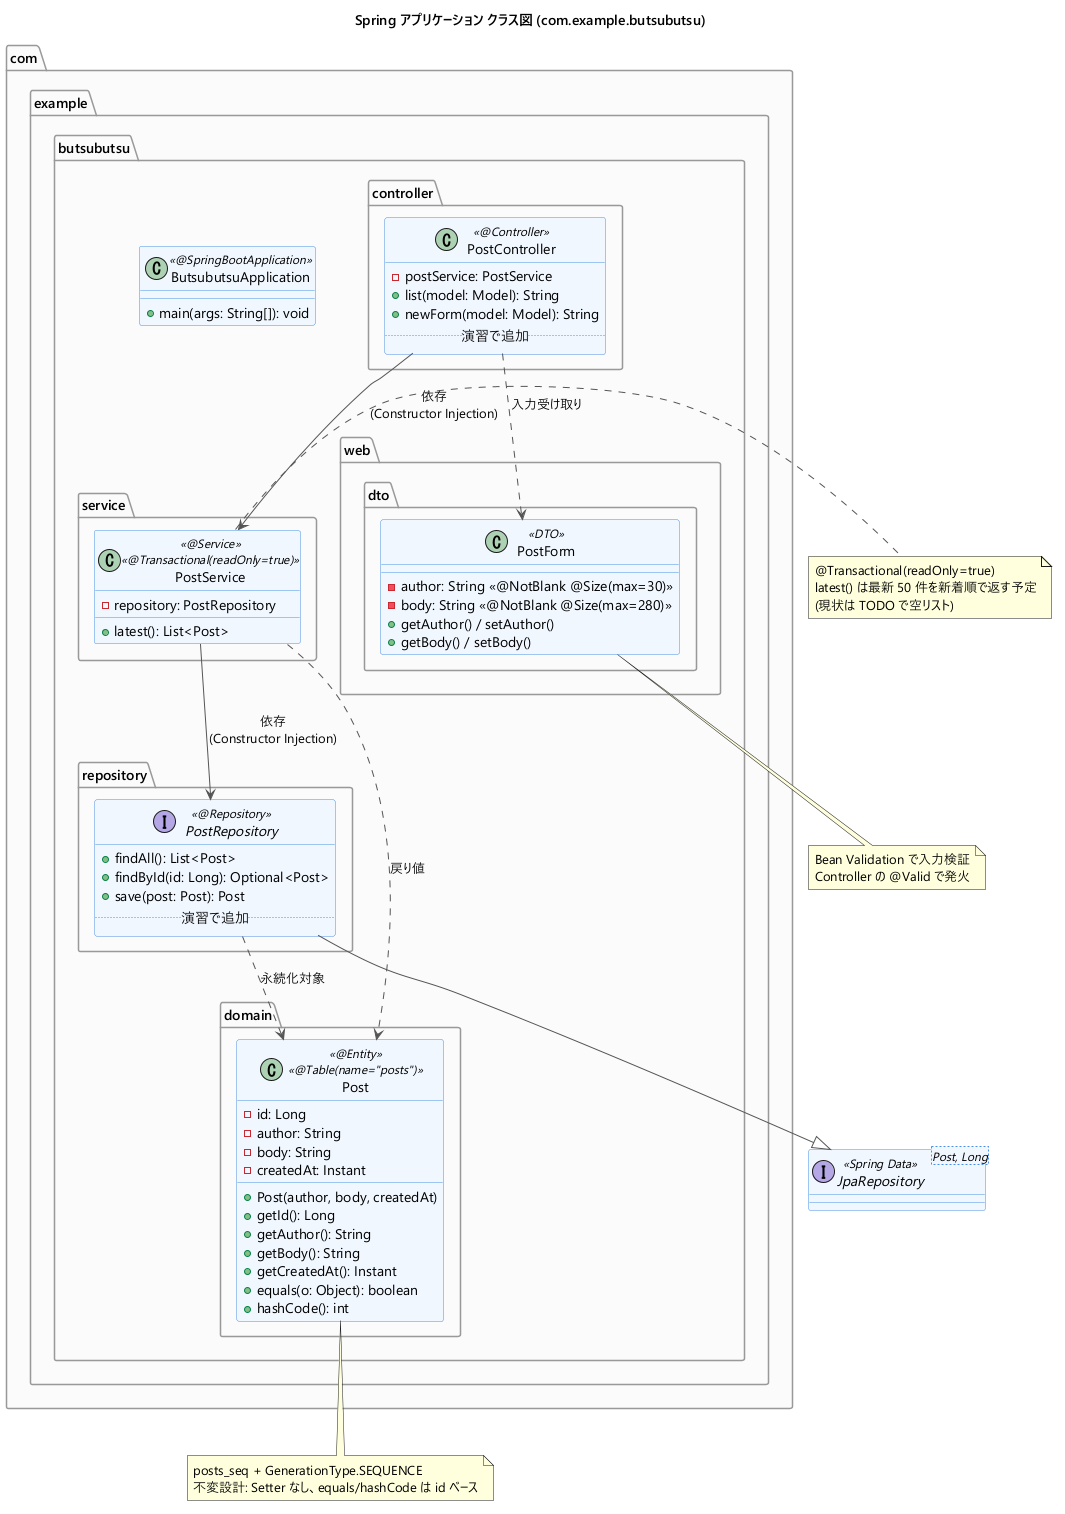

The diagram above was rendered by PlantUML. Its source (embedded in the PNG):
@startuml spring-class
title Spring アプリケーション クラス図 (com.example.butsubutsu)

skinparam shadowing false
skinparam defaultFontName "Yu Gothic UI"
skinparam class {
  BackgroundColor #F0F7FF
  BorderColor #4A90E2
  ArrowColor #555555
}
skinparam package {
  BackgroundColor #FAFAFA
  BorderColor #999999
}

package "com.example.butsubutsu" {

  class ButsubutsuApplication <<@SpringBootApplication>> {
    +main(args: String[]): void
  }

  package "controller" {
    class PostController <<@Controller>> {
      -postService: PostService
      +list(model: Model): String
      +newForm(model: Model): String
      .. 演習で追加 ..
      ' +create(form: PostForm, br: BindingResult): String
      ' +detail(id: Long, model: Model): String
    }
  }

  package "service" {
    class PostService <<@Service>> <<@Transactional(readOnly=true)>> {
      -repository: PostRepository
      +latest(): List<Post>
    }
  }

  package "repository" {
    interface PostRepository <<@Repository>> {
      ' JpaRepository<Post, Long> 継承
      +findAll(): List<Post>
      +findById(id: Long): Optional<Post>
      +save(post: Post): Post
      .. 演習で追加 ..
      ' +findTop50ByOrderByCreatedAtDesc(): List<Post>
    }
  }

  package "domain" {
    class Post <<@Entity>> <<@Table(name="posts")>> {
      -id: Long
      -author: String
      -body: String
      -createdAt: Instant
      +Post(author, body, createdAt)
      +getId(): Long
      +getAuthor(): String
      +getBody(): String
      +getCreatedAt(): Instant
      +equals(o: Object): boolean
      +hashCode(): int
    }
  }

  package "web.dto" {
    class PostForm <<DTO>> {
      -author: String <<@NotBlank @Size(max=30)>>
      -body: String <<@NotBlank @Size(max=280)>>
      +getAuthor() / setAuthor()
      +getBody() / setBody()
    }
  }
}

interface "JpaRepository<Post, Long>" as JpaRepo <<Spring Data>>

PostController --> PostService : 依存\n(Constructor Injection)
PostController ..> PostForm : 入力受け取り
PostService --> PostRepository : 依存\n(Constructor Injection)
PostService ..> Post : 戻り値
PostRepository --|> JpaRepo
PostRepository ..> Post : 永続化対象

note right of PostService
  @Transactional(readOnly=true)
  latest() は最新 50 件を新着順で返す予定
  (現状は TODO で空リスト)
end note

note bottom of Post
  posts_seq + GenerationType.SEQUENCE
  不変設計: Setter なし、equals/hashCode は id ベース
end note

note bottom of PostForm
  Bean Validation で入力検証
  Controller の @Valid で発火
end note

@enduml